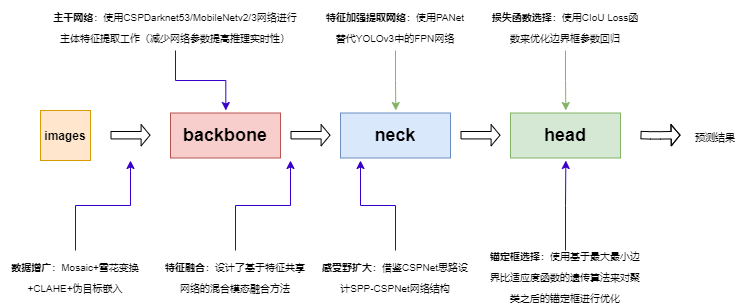

The diagram above was exported from draw.io. Its source (the exported page's mxGraphModel, read from the mxfile embedded in the PNG):
<mxGraphModel dx="1102" dy="948" grid="1" gridSize="10" guides="1" tooltips="1" connect="1" arrows="1" fold="1" page="1" pageScale="1" pageWidth="2336" pageHeight="1654" math="0" shadow="0">
  <root>
    <mxCell id="0" />
    <mxCell id="1" parent="0" />
    <mxCell id="18MfzoH4aFYjmaLNCmeG-1" value="&lt;b&gt;&lt;font style=&quot;font-size: 18px&quot;&gt;backbone&lt;/font&gt;&lt;/b&gt;" style="rounded=0;whiteSpace=wrap;html=1;fillColor=#f8cecc;strokeColor=#b85450;" parent="1" vertex="1">
      <mxGeometry x="230" y="372.5" width="110" height="45" as="geometry" />
    </mxCell>
    <mxCell id="18MfzoH4aFYjmaLNCmeG-2" value="&lt;b&gt;images&lt;/b&gt;" style="whiteSpace=wrap;html=1;aspect=fixed;fillColor=#ffe6cc;strokeColor=#d79b00;" parent="1" vertex="1">
      <mxGeometry x="100" y="370" width="50" height="50" as="geometry" />
    </mxCell>
    <mxCell id="18MfzoH4aFYjmaLNCmeG-3" value="&lt;b&gt;&lt;font style=&quot;font-size: 18px&quot;&gt;neck&lt;/font&gt;&lt;/b&gt;" style="rounded=0;whiteSpace=wrap;html=1;fillColor=#dae8fc;strokeColor=#6c8ebf;" parent="1" vertex="1">
      <mxGeometry x="400" y="372.5" width="110" height="45" as="geometry" />
    </mxCell>
    <mxCell id="18MfzoH4aFYjmaLNCmeG-4" value="&lt;b&gt;&lt;font style=&quot;font-size: 18px&quot;&gt;head&lt;/font&gt;&lt;/b&gt;" style="rounded=0;whiteSpace=wrap;html=1;fillColor=#d5e8d4;strokeColor=#82b366;" parent="1" vertex="1">
      <mxGeometry x="570" y="372.5" width="110" height="45" as="geometry" />
    </mxCell>
    <mxCell id="18MfzoH4aFYjmaLNCmeG-5" value="" style="shape=flexArrow;endArrow=classic;html=1;rounded=0;fontSize=14;width=7.428571428571429;endSize=2.6285714285714286;endWidth=12.897959183673468;" parent="1" edge="1">
      <mxGeometry width="50" height="50" relative="1" as="geometry">
        <mxPoint x="170" y="394.71000000000004" as="sourcePoint" />
        <mxPoint x="210" y="394.71000000000004" as="targetPoint" />
      </mxGeometry>
    </mxCell>
    <mxCell id="18MfzoH4aFYjmaLNCmeG-6" value="" style="shape=flexArrow;endArrow=classic;html=1;rounded=0;fontSize=14;width=7.428571428571429;endSize=2.6285714285714286;endWidth=12.897959183673468;" parent="1" edge="1">
      <mxGeometry width="50" height="50" relative="1" as="geometry">
        <mxPoint x="350" y="394.71000000000004" as="sourcePoint" />
        <mxPoint x="390" y="394.71000000000004" as="targetPoint" />
      </mxGeometry>
    </mxCell>
    <mxCell id="18MfzoH4aFYjmaLNCmeG-7" value="" style="shape=flexArrow;endArrow=classic;html=1;rounded=0;fontSize=14;width=7.428571428571429;endSize=2.6285714285714286;endWidth=12.897959183673468;" parent="1" edge="1">
      <mxGeometry width="50" height="50" relative="1" as="geometry">
        <mxPoint x="520" y="394.71000000000004" as="sourcePoint" />
        <mxPoint x="560" y="394.71000000000004" as="targetPoint" />
      </mxGeometry>
    </mxCell>
    <mxCell id="18MfzoH4aFYjmaLNCmeG-9" style="edgeStyle=orthogonalEdgeStyle;rounded=0;orthogonalLoop=1;jettySize=auto;html=1;exitX=0.5;exitY=0;exitDx=0;exitDy=0;fontSize=10;strokeColor=#3700CC;fillColor=#6a00ff;" parent="1" source="18MfzoH4aFYjmaLNCmeG-8" edge="1">
      <mxGeometry relative="1" as="geometry">
        <mxPoint x="190" y="420" as="targetPoint" />
      </mxGeometry>
    </mxCell>
    <mxCell id="18MfzoH4aFYjmaLNCmeG-8" value="&lt;font style=&quot;font-size: 10px&quot;&gt;&lt;b&gt;数据增广&lt;/b&gt;：Mosaic+雪花变换+CLAHE+伪目标嵌入&lt;/font&gt;" style="text;html=1;strokeColor=none;fillColor=none;align=center;verticalAlign=middle;whiteSpace=wrap;rounded=0;fontSize=18;" parent="1" vertex="1">
      <mxGeometry x="60" y="510" width="150" height="50" as="geometry" />
    </mxCell>
    <mxCell id="18MfzoH4aFYjmaLNCmeG-11" style="edgeStyle=orthogonalEdgeStyle;rounded=0;orthogonalLoop=1;jettySize=auto;html=1;exitX=0.5;exitY=0;exitDx=0;exitDy=0;fontSize=10;strokeColor=#3700CC;fillColor=#6a00ff;" parent="1" source="18MfzoH4aFYjmaLNCmeG-10" edge="1">
      <mxGeometry relative="1" as="geometry">
        <mxPoint x="350" y="420" as="targetPoint" />
      </mxGeometry>
    </mxCell>
    <mxCell id="18MfzoH4aFYjmaLNCmeG-10" value="&lt;span style=&quot;font-size: 10px&quot;&gt;&lt;b&gt;特征融合&lt;/b&gt;：设计了基于特征共享网络的混合模态融合方法&lt;/span&gt;" style="text;html=1;strokeColor=none;fillColor=none;align=center;verticalAlign=middle;whiteSpace=wrap;rounded=0;fontSize=18;" parent="1" vertex="1">
      <mxGeometry x="220" y="510" width="150" height="50" as="geometry" />
    </mxCell>
    <mxCell id="18MfzoH4aFYjmaLNCmeG-13" style="edgeStyle=orthogonalEdgeStyle;rounded=0;orthogonalLoop=1;jettySize=auto;html=1;exitX=0.5;exitY=0;exitDx=0;exitDy=0;fontSize=10;strokeColor=#3700CC;fillColor=#6a00ff;" parent="1" source="18MfzoH4aFYjmaLNCmeG-12" edge="1">
      <mxGeometry relative="1" as="geometry">
        <mxPoint x="420" y="420" as="targetPoint" />
      </mxGeometry>
    </mxCell>
    <mxCell id="18MfzoH4aFYjmaLNCmeG-12" value="&lt;span style=&quot;font-size: 10px&quot;&gt;&lt;b&gt;感受野扩大&lt;/b&gt;：借鉴CSPNet思路设计SPP-CSPNet网络结构&lt;/span&gt;" style="text;html=1;strokeColor=none;fillColor=none;align=center;verticalAlign=middle;whiteSpace=wrap;rounded=0;fontSize=18;" parent="1" vertex="1">
      <mxGeometry x="380" y="510" width="150" height="50" as="geometry" />
    </mxCell>
    <mxCell id="18MfzoH4aFYjmaLNCmeG-16" style="edgeStyle=orthogonalEdgeStyle;rounded=0;orthogonalLoop=1;jettySize=auto;html=1;exitX=0.5;exitY=0;exitDx=0;exitDy=0;fontSize=10;strokeColor=#3700CC;fillColor=#6a00ff;" parent="1" source="18MfzoH4aFYjmaLNCmeG-14" edge="1">
      <mxGeometry relative="1" as="geometry">
        <mxPoint x="625.3333333333335" y="420" as="targetPoint" />
      </mxGeometry>
    </mxCell>
    <mxCell id="18MfzoH4aFYjmaLNCmeG-14" value="&lt;span style=&quot;font-size: 10px&quot;&gt;&lt;b&gt;锚定框选择&lt;/b&gt;：使用基于最大最小边界比适应度函数的遗传算法来对聚类之后的锚定框进行优化&lt;/span&gt;" style="text;html=1;strokeColor=none;fillColor=none;align=center;verticalAlign=middle;whiteSpace=wrap;rounded=0;fontSize=18;" parent="1" vertex="1">
      <mxGeometry x="545" y="510" width="160" height="50" as="geometry" />
    </mxCell>
    <mxCell id="18MfzoH4aFYjmaLNCmeG-18" style="edgeStyle=orthogonalEdgeStyle;rounded=0;orthogonalLoop=1;jettySize=auto;html=1;exitX=0.5;exitY=1;exitDx=0;exitDy=0;fontSize=10;fillColor=#6a00ff;strokeColor=#3700CC;" parent="1" source="18MfzoH4aFYjmaLNCmeG-17" edge="1">
      <mxGeometry relative="1" as="geometry">
        <mxPoint x="285.3333333333335" y="370" as="targetPoint" />
      </mxGeometry>
    </mxCell>
    <mxCell id="18MfzoH4aFYjmaLNCmeG-17" value="&lt;span style=&quot;font-size: 10px&quot;&gt;&lt;b&gt;主干网络&lt;/b&gt;：使用CSPDarknet53/MobileNetv2/3网络进行主体特征提取工作（减少网络参数提高推理实时性）&lt;/span&gt;" style="text;html=1;align=center;verticalAlign=middle;whiteSpace=wrap;rounded=0;fontSize=18;" parent="1" vertex="1">
      <mxGeometry x="110" y="260" width="250" height="50" as="geometry" />
    </mxCell>
    <mxCell id="18MfzoH4aFYjmaLNCmeG-20" style="edgeStyle=orthogonalEdgeStyle;rounded=0;orthogonalLoop=1;jettySize=auto;html=1;exitX=0.5;exitY=1;exitDx=0;exitDy=0;fontSize=10;fillColor=#d5e8d4;strokeColor=#82b366;" parent="1" source="18MfzoH4aFYjmaLNCmeG-19" edge="1">
      <mxGeometry relative="1" as="geometry">
        <mxPoint x="455.3333333333335" y="370" as="targetPoint" />
      </mxGeometry>
    </mxCell>
    <mxCell id="18MfzoH4aFYjmaLNCmeG-19" value="&lt;span style=&quot;font-size: 10px&quot;&gt;&lt;b&gt;特征加强提取网络&lt;/b&gt;：使用PANet替代YOLOv3中的FPN网络&lt;/span&gt;" style="text;html=1;align=center;verticalAlign=middle;whiteSpace=wrap;rounded=0;fontSize=18;" parent="1" vertex="1">
      <mxGeometry x="380" y="260" width="150" height="50" as="geometry" />
    </mxCell>
    <mxCell id="18MfzoH4aFYjmaLNCmeG-22" style="edgeStyle=orthogonalEdgeStyle;rounded=0;orthogonalLoop=1;jettySize=auto;html=1;exitX=0.5;exitY=1;exitDx=0;exitDy=0;fontSize=10;fillColor=#d5e8d4;strokeColor=#82b366;" parent="1" source="18MfzoH4aFYjmaLNCmeG-21" edge="1">
      <mxGeometry relative="1" as="geometry">
        <mxPoint x="625.3333333333335" y="370" as="targetPoint" />
      </mxGeometry>
    </mxCell>
    <mxCell id="18MfzoH4aFYjmaLNCmeG-21" value="&lt;span style=&quot;font-size: 10px&quot;&gt;&lt;b&gt;损失函数选择&lt;/b&gt;：使用CIoU Loss函数来优化边界框参数回归&lt;/span&gt;" style="text;html=1;align=center;verticalAlign=middle;whiteSpace=wrap;rounded=0;fontSize=18;" parent="1" vertex="1">
      <mxGeometry x="550" y="260" width="150" height="50" as="geometry" />
    </mxCell>
    <mxCell id="18MfzoH4aFYjmaLNCmeG-23" value="" style="shape=flexArrow;endArrow=classic;html=1;rounded=0;fontSize=14;width=7.428571428571429;endSize=2.6285714285714286;endWidth=12.897959183673468;" parent="1" edge="1">
      <mxGeometry width="50" height="50" relative="1" as="geometry">
        <mxPoint x="700" y="394.58000000000004" as="sourcePoint" />
        <mxPoint x="740" y="394.58000000000004" as="targetPoint" />
        <Array as="points">
          <mxPoint x="710" y="394.87" />
          <mxPoint x="720" y="394.87" />
        </Array>
      </mxGeometry>
    </mxCell>
    <mxCell id="18MfzoH4aFYjmaLNCmeG-24" value="&lt;span style=&quot;font-size: 10px&quot;&gt;预测结果&lt;/span&gt;" style="text;html=1;strokeColor=none;fillColor=none;align=center;verticalAlign=middle;whiteSpace=wrap;rounded=0;fontSize=18;" parent="1" vertex="1">
      <mxGeometry x="750" y="382.5" width="50" height="25" as="geometry" />
    </mxCell>
  </root>
</mxGraphModel>